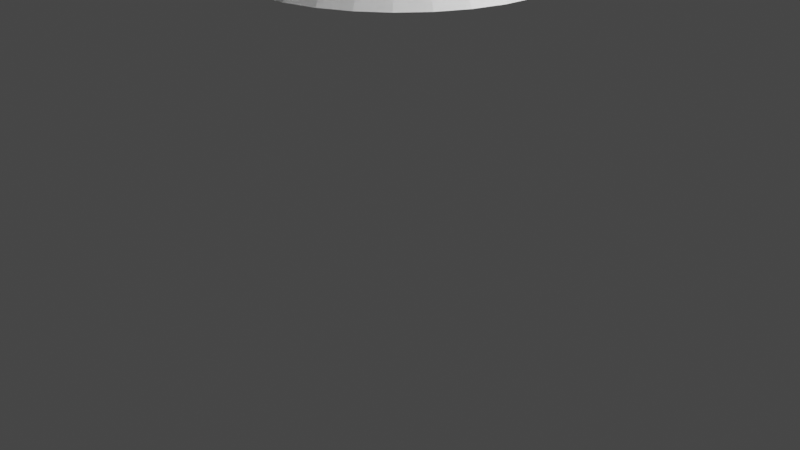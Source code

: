 # Source: birdbath.blend  (saved by Blender 2.80.75; exported with 4.5.12 LTS)
import bpy
from mathutils import Matrix  # noqa: F401  (used for matrix-valued properties, if any)

bpy.ops.wm.read_factory_settings(use_empty=True)
scene = bpy.context.scene
scene.name = 'Scene'

# ---- collections
col_collection = bpy.data.collections.new('Collection'); scene.collection.children.link(col_collection)

# ---- materials (node trees are filled in below, after node groups)
mat_stone = bpy.data.materials.new('stone')
mat_stone.use_transparent_shadow = False
mat_water = bpy.data.materials.new('water')
mat_water.use_transparent_shadow = False

# ---- material node trees
mat_stone.use_nodes = True; mat_stone.node_tree.nodes.clear()
_N = mat_stone.node_tree.nodes; _L = mat_stone.node_tree.links
n0 = _N.new('ShaderNodeOutputMaterial'); n0.name = 'Material Output'; n0.location = (300, 300)
n1 = _N.new('ShaderNodeBsdfPrincipled'); n1.name = 'Principled BSDF'; n1.location = (10, 300)
n1.distribution = 'GGX'
n1.subsurface_method = 'BURLEY'
n1.inputs[3].default_value = 1.45
n1.inputs[27].default_value = (0.0, 0.0, 0.0, 1.0)
n1.inputs[28].default_value = 1.0
_L.new(n1.outputs[0], n0.inputs[0])
n0.is_active_output = True
mat_water.use_nodes = True; mat_water.node_tree.nodes.clear()
_N = mat_water.node_tree.nodes; _L = mat_water.node_tree.links
n0 = _N.new('ShaderNodeOutputMaterial'); n0.name = 'Material Output'; n0.location = (300, 300)
n1 = _N.new('ShaderNodeBsdfPrincipled'); n1.name = 'Principled BSDF'; n1.location = (10, 300)
n1.distribution = 'GGX'
n1.subsurface_method = 'BURLEY'
n1.inputs[3].default_value = 1.45
n1.inputs[27].default_value = (0.0, 0.0, 0.0, 1.0)
n1.inputs[28].default_value = 1.0
_L.new(n1.outputs[0], n0.inputs[0])
n0.is_active_output = True

# ---- world
world_world = bpy.data.worlds.new('World'); scene.world = world_world
world_world.use_nodes = True; world_world.node_tree.nodes.clear()
_N = world_world.node_tree.nodes; _L = world_world.node_tree.links
n0 = _N.new('ShaderNodeOutputWorld'); n0.name = 'World Output'; n0.location = (300, 300)
n1 = _N.new('ShaderNodeBackground'); n1.name = 'Background'; n1.location = (10, 300)
n1.inputs[0].default_value = (0.05088, 0.05088, 0.05088, 1.0)
_L.new(n1.outputs[0], n0.inputs[0])
n0.is_active_output = True
world_world.color = (0.05088, 0.05088, 0.05088)
world_world.use_sun_shadow = False
world_world.sun_shadow_jitter_overblur = 0.0

# ---- cameras
cam_camera = bpy.data.cameras.new('Camera')
cam_camera.clip_end = 100.0
cam_camera.ortho_scale = 7.314

# ---- lights
light_light = bpy.data.lights.new('Light', 'POINT')
light_light.transmission_factor = 0.0
light_light.energy = 1000.0
light_light.shadow_soft_size = 0.1
light_light.shadow_maximum_resolution = 0.006
light_light.use_absolute_resolution = True

# ---- meshes
me_cylinder = bpy.data.meshes.new('Cylinder')
me_cylinder.from_pydata([(-5.98e-08, 1.612, 1.159), (0.0, 1.0, 1.925), (0.3145, 1.581, 1.159), (0.1951, 0.9808, 1.925), (0.617, 1.49, 1.159), (0.3827, 0.9239, 1.925), (0.8957, 1.341, 1.159), (0.5556, 0.8315, 1.925), (1.14, 1.14, 1.159), (0.7071, 0.7071, 1.925), (1.341, 0.8957, 1.159), (0.8315, 0.5556, 1.925), (1.49, 0.617, 1.159), (0.9239, 0.3827, 1.925), (1.581, 0.3145, 1.159), (0.9808, 0.1951, 1.925), (1.612, -5.889e-08, 1.159), (1.0, 7.55e-08, 1.925), (1.581, -0.3145, 1.159), (0.9808, -0.1951, 1.925), (1.49, -0.617, 1.159), (0.9239, -0.3827, 1.925), (1.341, -0.8957, 1.159), (0.8315, -0.5556, 1.925), (1.14, -1.14, 1.159), (0.7071, -0.7071, 1.925), (0.8957, -1.341, 1.159), (0.5556, -0.8315, 1.925), (0.617, -1.49, 1.159), (0.3827, -0.9239, 1.925), (0.3145, -1.581, 1.159), (0.1951, -0.9808, 1.925), (-5.851e-07, -1.612, 1.159), (-3.258e-07, -1.0, 1.925), (-0.3145, -1.581, 1.159), (-0.1951, -0.9808, 1.925), (-0.617, -1.49, 1.159), (-0.3827, -0.9239, 1.925), (-0.8957, -1.341, 1.159), (-0.5556, -0.8315, 1.925), (-1.14, -1.14, 1.159), (-0.7071, -0.7071, 1.925), (-1.341, -0.8957, 1.159), (-0.8315, -0.5556, 1.925), (-1.49, -0.617, 1.159), (-0.9239, -0.3827, 1.925), (-1.581, -0.3145, 1.159), (-0.9808, -0.1951, 1.925), (-1.612, 1.376e-06, 1.159), (-1.0, 9.656e-07, 1.925), (-1.581, 0.3145, 1.159), (-0.9808, 0.1951, 1.925), (-1.49, 0.617, 1.159), (-0.9239, 0.3827, 1.925), (-1.341, 0.8957, 1.159), (-0.8315, 0.5556, 1.925), (-1.14, 1.14, 1.159), (-0.7071, 0.7071, 1.925), (-0.8957, 1.341, 1.159), (-0.5556, 0.8315, 1.925), (-0.617, 1.49, 1.159), (-0.3827, 0.9239, 1.925), (-0.3145, 1.581, 1.159), (-0.1951, 0.9808, 1.925), (-0.6889, 3.463, 5.312), (-1.351, 3.263, 5.312), (-1.962, 2.936, 5.312), (-2.497, 2.497, 5.312), (-2.936, 1.962, 5.312), (-3.262, 1.351, 5.312), (-3.463, 0.6889, 5.312), (-3.531, 2.614e-06, 5.312), (-3.463, -0.6889, 5.312), (-3.263, -1.351, 5.312), (-2.936, -1.962, 5.312), (-2.497, -2.497, 5.312), (-1.962, -2.936, 5.312), (-1.351, -3.262, 5.312), (-0.6889, -3.463, 5.312), (-9.099e-07, -3.531, 5.312), (0.6889, -3.463, 5.312), (1.351, -3.263, 5.312), (1.962, -2.936, 5.312), (2.497, -2.497, 5.312), (2.936, -1.962, 5.312), (3.262, -1.351, 5.312), (3.463, -0.6889, 5.312), (3.531, -9.993e-07, 5.312), (3.463, 0.6889, 5.312), (3.262, 1.351, 5.312), (2.936, 1.962, 5.312), (2.497, 2.497, 5.312), (1.962, 2.936, 5.312), (1.351, 3.262, 5.312), (0.6889, 3.463, 5.312), (-1.138e-07, 3.531, 5.312), (0.1257, 0.632, 4.665), (0.1951, 0.9808, 4.311), (0.0, 1.0, 4.311), (3.725e-08, 0.6444, 4.665), (0.2466, 0.5954, 4.665), (0.3827, 0.9239, 4.311), (0.358, 0.5358, 4.665), (0.5556, 0.8315, 4.311), (0.4557, 0.4557, 4.665), (0.7071, 0.7071, 4.311), (0.5358, 0.358, 4.665), (0.8315, 0.5556, 4.311), (0.5954, 0.2466, 4.665), (0.9239, 0.3827, 4.311), (0.632, 0.1257, 4.665), (0.9808, 0.1951, 4.311), (0.6444, -3.725e-08, 4.665), (1.0, 7.55e-08, 4.311), (0.632, -0.1257, 4.665), (0.9808, -0.1951, 4.311), (0.5954, -0.2466, 4.665), (0.9239, -0.3827, 4.311), (0.5358, -0.358, 4.665), (0.8315, -0.5556, 4.311), (0.4557, -0.4557, 4.665), (0.7071, -0.7071, 4.311), (0.358, -0.5358, 4.665), (0.5556, -0.8315, 4.311), (0.2466, -0.5954, 4.665), (0.3827, -0.9239, 4.311), (0.1257, -0.632, 4.665), (0.1951, -0.9808, 4.311), (-1.08e-07, -0.6444, 4.665), (-3.258e-07, -1.0, 4.311), (-0.1257, -0.632, 4.665), (-0.1951, -0.9808, 4.311), (-0.2466, -0.5954, 4.665), (-0.3827, -0.9239, 4.311), (-0.358, -0.5358, 4.665), (-0.5556, -0.8315, 4.311), (-0.4557, -0.4557, 4.665), (-0.7071, -0.7071, 4.311), (-0.5358, -0.358, 4.665), (-0.8315, -0.5556, 4.311), (-0.5954, -0.2466, 4.665), (-0.9239, -0.3827, 4.311), (-0.632, -0.1257, 4.665), (-0.9808, -0.1951, 4.311), (-0.6444, 6.221e-07, 4.665), (-1.0, 9.656e-07, 4.311), (-0.632, 0.1257, 4.665), (-0.9808, 0.1951, 4.311), (-0.5954, 0.2466, 4.665), (-0.9239, 0.3827, 4.311), (-0.5358, 0.358, 4.665), (-0.8315, 0.5556, 4.311), (-0.4557, 0.4557, 4.665), (-0.7071, 0.7071, 4.311), (-0.358, 0.5358, 4.665), (-0.5556, 0.8315, 4.311), (-0.2466, 0.5954, 4.665), (-0.3827, 0.9239, 4.311), (-0.1257, 0.632, 4.665), (-0.1951, 0.9808, 4.311), (-1.351, 3.263, 5.883), (-0.6889, 3.463, 5.883), (-2.497, 2.497, 5.883), (-1.962, 2.936, 5.883), (-3.262, 1.351, 5.883), (-2.936, 1.962, 5.883), (-3.531, 2.614e-06, 5.883), (-3.463, 0.6889, 5.883), (-3.263, -1.351, 5.883), (-3.463, -0.6889, 5.883), (-2.497, -2.497, 5.883), (-2.936, -1.962, 5.883), (-1.351, -3.262, 5.883), (-1.962, -2.936, 5.883), (-9.099e-07, -3.531, 5.883), (-0.6889, -3.463, 5.883), (1.351, -3.263, 5.883), (0.6889, -3.463, 5.883), (2.497, -2.497, 5.883), (1.962, -2.936, 5.883), (3.262, -1.351, 5.883), (2.936, -1.962, 5.883), (3.531, -9.993e-07, 5.883), (3.463, -0.6889, 5.883), (3.262, 1.351, 5.883), (3.463, 0.6889, 5.883), (2.497, 2.497, 5.883), (2.936, 1.962, 5.883), (1.351, 3.262, 5.883), (1.962, 2.936, 5.883), (-1.138e-07, 3.531, 5.883), (0.6889, 3.463, 5.883), (-1.118, 2.699, 5.503), (-0.5699, 2.865, 5.503), (-2.066, 2.066, 5.503), (-1.623, 2.429, 5.503), (-2.699, 1.118, 5.503), (-2.429, 1.623, 5.503), (-2.921, 2.204e-06, 5.503), (-2.865, 0.5699, 5.503), (-2.699, -1.118, 5.503), (-2.865, -0.5699, 5.503), (-2.066, -2.066, 5.503), (-2.429, -1.623, 5.503), (-1.118, -2.699, 5.503), (-1.623, -2.429, 5.503), (-7.236e-07, -2.921, 5.503), (-0.5699, -2.865, 5.503), (1.118, -2.699, 5.503), (0.5699, -2.865, 5.503), (2.066, -2.066, 5.503), (1.623, -2.429, 5.503), (2.699, -1.118, 5.503), (2.429, -1.623, 5.503), (2.921, -7.854e-07, 5.503), (2.865, -0.5699, 5.503), (2.699, 1.118, 5.503), (2.865, 0.5699, 5.503), (2.066, 2.066, 5.503), (2.429, 1.623, 5.503), (1.118, 2.699, 5.503), (1.623, 2.429, 5.503), (-6.499e-08, 2.921, 5.503), (0.5699, 2.865, 5.503), (-0.1006, 0.09832, 5.503), (-0.09285, 0.06264, 1.159), (-0.6988, -1.046, 1.603)], [], [(0, 1, 3, 2), (2, 3, 5, 4), (4, 5, 7, 6), (6, 7, 9, 8), (8, 9, 11, 10), (10, 11, 13, 12), (12, 13, 15, 14), (14, 15, 17, 16), (16, 17, 19, 18), (18, 19, 21, 20), (20, 21, 23, 22), (22, 23, 25, 24), (24, 25, 27, 26), (26, 27, 29, 28), (28, 29, 31, 30), (30, 31, 33, 32), (32, 33, 35, 34), (34, 35, 37, 36), (36, 37, 39, 226, 38), (38, 226, 40), (40, 41, 43, 42), (42, 43, 45, 44), (44, 45, 47, 46), (46, 47, 49, 48), (48, 49, 51, 50), (50, 51, 53, 52), (52, 53, 55, 54), (54, 55, 57, 56), (56, 57, 59, 58), (58, 59, 61, 60), (15, 13, 109, 111), (60, 61, 63, 62), (62, 63, 1, 0), (0, 225, 62), (5, 3, 97, 101), (33, 31, 127, 129), (51, 49, 145, 147), (1, 63, 159, 98), (25, 23, 119, 121), (43, 41, 137, 139), (61, 59, 155, 157), (17, 15, 111, 113), (35, 33, 129, 131), (53, 51, 147, 149), (9, 7, 103, 105), (27, 25, 121, 123), (45, 43, 139, 141), (63, 61, 157, 159), (19, 17, 113, 115), (37, 35, 131, 133), (55, 53, 149, 151), (11, 9, 105, 107), (29, 27, 123, 125), (47, 45, 141, 143), (88, 89, 184, 185), (21, 19, 115, 117), (39, 37, 133, 135), (57, 55, 151, 153), (13, 11, 107, 109), (31, 29, 125, 127), (49, 47, 143, 145), (108, 106, 90, 89), (7, 5, 101, 103), (23, 21, 117, 119), (41, 39, 135, 137), (59, 57, 153, 155), (97, 98, 99, 96), (101, 97, 96, 100), (103, 101, 100, 102), (105, 103, 102, 104), (107, 105, 104, 106), (109, 107, 106, 108), (111, 109, 108, 110), (113, 111, 110, 112), (115, 113, 112, 114), (117, 115, 114, 116), (119, 117, 116, 118), (121, 119, 118, 120), (123, 121, 120, 122), (125, 123, 122, 124), (127, 125, 124, 126), (129, 127, 126, 128), (131, 129, 128, 130), (133, 131, 130, 132), (135, 133, 132, 134), (137, 135, 134, 136), (139, 137, 136, 138), (141, 139, 138, 140), (143, 141, 140, 142), (145, 143, 142, 144), (147, 145, 144, 146), (149, 147, 146, 148), (151, 149, 148, 150), (153, 151, 150, 152), (155, 153, 152, 154), (157, 155, 154, 156), (159, 157, 156, 158), (98, 159, 158, 99), (3, 1, 98, 97), (126, 124, 81, 80), (144, 142, 72, 71), (100, 96, 94, 93), (118, 116, 85, 84), (136, 134, 76, 75), (154, 152, 67, 66), (110, 108, 89, 88), (128, 126, 80, 79), (146, 144, 71, 70), (102, 100, 93, 92), (120, 118, 84, 83), (138, 136, 75, 74), (156, 154, 66, 65), (112, 110, 88, 87), (130, 128, 79, 78), (148, 146, 70, 69), (104, 102, 92, 91), (122, 120, 83, 82), (140, 138, 74, 73), (158, 156, 65, 64), (114, 112, 87, 86), (132, 130, 78, 77), (150, 148, 69, 68), (99, 158, 64, 95), (106, 104, 91, 90), (124, 122, 82, 81), (142, 140, 73, 72), (96, 99, 95, 94), (116, 114, 86, 85), (134, 132, 77, 76), (152, 150, 68, 67), (182, 185, 217, 214), (85, 86, 183, 180), (71, 72, 169, 166), (90, 91, 186, 187), (64, 65, 160, 161), (73, 74, 171, 168), (92, 93, 188, 189), (66, 67, 162, 163), (89, 90, 187, 184), (77, 78, 175, 172), (68, 69, 164, 165), (91, 92, 189, 186), (94, 95, 190, 191), (70, 71, 166, 167), (72, 73, 168, 169), (65, 66, 163, 160), (69, 70, 167, 164), (74, 75, 170, 171), (83, 84, 181, 178), (95, 64, 161, 190), (87, 88, 185, 182), (76, 77, 172, 173), (79, 80, 177, 174), (78, 79, 174, 175), (81, 82, 179, 176), (80, 81, 176, 177), (75, 76, 173, 170), (82, 83, 178, 179), (93, 94, 191, 188), (84, 85, 180, 181), (86, 87, 182, 183), (67, 68, 165, 162), (223, 222, 224), (166, 169, 201, 198), (171, 170, 202, 203), (168, 171, 203, 200), (173, 172, 204, 205), (184, 187, 219, 216), (175, 174, 206, 207), (186, 189, 221, 218), (177, 176, 208, 209), (160, 163, 195, 192), (179, 178, 210, 211), (178, 181, 213, 210), (181, 180, 212, 213), (170, 173, 205, 202), (183, 182, 214, 215), (188, 191, 223, 220), (185, 184, 216, 217), (162, 165, 197, 194), (187, 186, 218, 219), (161, 160, 192, 193), (180, 183, 215, 212), (189, 188, 220, 221), (163, 162, 194, 195), (172, 175, 207, 204), (190, 161, 193, 222), (165, 164, 196, 197), (191, 190, 222, 223), (174, 177, 209, 206), (167, 166, 198, 199), (164, 167, 199, 196), (176, 179, 211, 208), (169, 168, 200, 201), (217, 224, 214), (216, 224, 217), (219, 224, 216), (218, 224, 219), (221, 224, 218), (224, 221, 220), (220, 223, 224), (224, 222, 193), (193, 192, 224), (224, 192, 195), (195, 194, 224), (224, 196, 199), (197, 224, 194), (196, 224, 197), (201, 224, 198), (198, 224, 199), (203, 224, 200), (200, 224, 201), (205, 224, 202), (202, 224, 203), (207, 224, 204), (204, 224, 205), (209, 224, 206), (206, 224, 207), (211, 224, 208), (208, 224, 209), (213, 224, 210), (210, 224, 211), (215, 224, 212), (212, 224, 213), (214, 224, 215), (46, 225, 44), (40, 226, 39, 41), (225, 42, 44), (42, 225, 40), (225, 38, 40), (225, 34, 36), (36, 38, 225), (225, 32, 34), (32, 225, 30), (225, 28, 30), (28, 225, 26), (225, 24, 26), (24, 225, 22), (225, 20, 22), (20, 225, 18), (225, 16, 18), (16, 225, 14), (225, 12, 14), (12, 225, 10), (225, 8, 10), (8, 225, 6), (225, 4, 6), (4, 225, 2), (62, 225, 60), (225, 0, 2), (60, 225, 58), (58, 225, 56), (56, 225, 54), (54, 225, 52), (52, 225, 50), (50, 225, 48), (48, 225, 46)])
me_cylinder.polygons.foreach_set('material_index', [0, 0, 0, 0, 0, 0, 0, 0, 0, 0, 0, 0, 0, 0, 0, 0, 0, 0, 0, 0, 0, 0, 0, 0, 0, 0, 0, 0, 0, 0, 0, 0, 0, 0, 0, 0, 0, 0, 0, 0, 0, 0, 0, 0, 0, 0, 0, 0, 0, 0, 0, 0, 0, 0, 0, 0, 0, 0, 0, 0, 0, 0, 0, 0, 0, 0, 0, 0, 0, 0, 0, 0, 0, 0, 0, 0, 0, 0, 0, 0, 0, 0, 0, 0, 0, 0, 0, 0, 0, 0, 0, 0, 0, 0, 0, 0, 0, 0, 0, 0, 0, 0, 0, 0, 0, 0, 0, 0, 0, 0, 0, 0, 0, 0, 0, 0, 0, 0, 0, 0, 0, 0, 0, 0, 0, 0, 0, 0, 0, 0, 0, 0, 0, 0, 0, 0, 0, 0, 0, 0, 0, 0, 0, 0, 0, 0, 0, 0, 0, 0, 0, 0, 0, 0, 0, 0, 0, 0, 0, 0, 0, 0, 1, 0, 0, 0, 0, 0, 0, 0, 0, 0, 0, 0, 0, 0, 0, 0, 0, 0, 0, 0, 0, 0, 0, 0, 0, 0, 0, 0, 0, 0, 0, 0, 1, 1, 1, 1, 1, 1, 1, 1, 1, 1, 1, 1, 1, 1, 1, 1, 1, 1, 1, 1, 1, 1, 1, 1, 1, 1, 1, 1, 1, 1, 1, 0, 0, 0, 0, 0, 0, 0, 0, 0, 0, 0, 0, 0, 0, 0, 0, 0, 0, 0, 0, 0, 0, 0, 0, 0, 0, 0, 0, 0, 0, 0, 0])
_uv = me_cylinder.uv_layers.new(name='UVMap')
_uv.uv.foreach_set('vector', [1.0, 0.5, 1.0, 1.0, 0.9688, 1.0, 0.9688, 0.5, 0.9688, 0.5, 0.9688, 1.0, 0.9375, 1.0, 0.9375, 0.5, 0.9375, 0.5, 0.9375, 1.0, 0.9062, 1.0, 0.9062, 0.5, 0.9062, 0.5, 0.9062, 1.0, 0.875, 1.0, 0.875, 0.5, 0.875, 0.5, 0.875, 1.0, 0.8438, 1.0, 0.8438, 0.5, 0.8438, 0.5, 0.8438, 1.0, 0.8125, 1.0, 0.8125, 0.5, 0.8125, 0.5, 0.8125, 1.0, 0.7812, 1.0, 0.7812, 0.5, 0.7812, 0.5, 0.7812, 1.0, 0.75, 1.0, 0.75, 0.5, 0.75, 0.5, 0.75, 1.0, 0.7188, 1.0, 0.7188, 0.5, 0.7188, 0.5, 0.7188, 1.0, 0.6875, 1.0, 0.6875, 0.5, 0.6875, 0.5, 0.6875, 1.0, 0.6562, 1.0, 0.6562, 0.5, 0.6562, 0.5, 0.6562, 1.0, 0.625, 1.0, 0.625, 0.5, 0.625, 0.5, 0.625, 1.0, 0.5938, 1.0, 0.5938, 0.5, 0.5938, 0.5, 0.5938, 1.0, 0.5625, 1.0, 0.5625, 0.5, 0.5625, 0.5, 0.5625, 1.0, 0.5312, 1.0, 0.5312, 0.5, 0.5312, 0.5, 0.5312, 1.0, 0.5, 1.0, 0.5, 0.5, 0.5, 0.5, 0.5, 1.0, 0.4688, 1.0, 0.4688, 0.5, 0.4688, 0.5, 0.4688, 1.0, 0.4375, 1.0, 0.4375, 0.5, 0.4375, 0.5, 0.4375, 1.0, 0.4062, 1.0, 0.4062, 0.7895, 0.4062, 0.5, 0.4062, 0.5, 0.4062, 0.7895, 0.375, 0.5, 0.375, 0.5, 0.375, 1.0, 0.3438, 1.0, 0.3438, 0.5, 0.3438, 0.5, 0.3438, 1.0, 0.3125, 1.0, 0.3125, 0.5, 0.3125, 0.5, 0.3125, 1.0, 0.2812, 1.0, 0.2812, 0.5, 0.2812, 0.5, 0.2812, 1.0, 0.25, 1.0, 0.25, 0.5, 0.25, 0.5, 0.25, 1.0, 0.2188, 1.0, 0.2188, 0.5, 0.2188, 0.5, 0.2188, 1.0, 0.1875, 1.0, 0.1875, 0.5, 0.1875, 0.5, 0.1875, 1.0, 0.1562, 1.0, 0.1562, 0.5, 0.1562, 0.5, 0.1562, 1.0, 0.125, 1.0, 0.125, 0.5, 0.125, 0.5, 0.125, 1.0, 0.09375, 1.0, 0.09375, 0.5, 0.09375, 0.5, 0.09375, 1.0, 0.0625, 1.0, 0.0625, 0.5, 0.7812, 1.0, 0.8125, 1.0, 0.8125, 1.0, 0.7812, 1.0, 0.0625, 0.5, 0.0625, 1.0, 0.03125, 1.0, 0.03125, 0.5, 0.03125, 0.5, 0.03125, 1.0, 0.0, 1.0, 0.0, 0.5, 0.75, 0.49, 0.7362, 0.2593, 0.7032, 0.4854, 0.9375, 1.0, 0.9688, 1.0, 0.9688, 1.0, 0.9375, 1.0, 0.5, 1.0, 0.5312, 1.0, 0.5312, 1.0, 0.5, 1.0, 0.2188, 1.0, 0.25, 1.0, 0.25, 1.0, 0.2188, 1.0, 0.0, 1.0, 0.03125, 1.0, 0.03125, 1.0, 0.0, 1.0, 0.625, 1.0, 0.6562, 1.0, 0.6562, 1.0, 0.625, 1.0, 0.3438, 1.0, 0.375, 1.0, 0.375, 1.0, 0.3438, 1.0, 0.0625, 1.0, 0.09375, 1.0, 0.09375, 1.0, 0.0625, 1.0, 0.75, 1.0, 0.7812, 1.0, 0.7812, 1.0, 0.75, 1.0, 0.4688, 1.0, 0.5, 1.0, 0.5, 1.0, 0.4688, 1.0, 0.1875, 1.0, 0.2188, 1.0, 0.2188, 1.0, 0.1875, 1.0, 0.875, 1.0, 0.9062, 1.0, 0.9062, 1.0, 0.875, 1.0, 0.5938, 1.0, 0.625, 1.0, 0.625, 1.0, 0.5938, 1.0, 0.3125, 1.0, 0.3438, 1.0, 0.3438, 1.0, 0.3125, 1.0, 0.03125, 1.0, 0.0625, 1.0, 0.0625, 1.0, 0.03125, 1.0, 0.7188, 1.0, 0.75, 1.0, 0.75, 1.0, 0.7188, 1.0, 0.4375, 1.0, 0.4688, 1.0, 0.4688, 1.0, 0.4375, 1.0, 0.1562, 1.0, 0.1875, 1.0, 0.1875, 1.0, 0.1562, 1.0, 0.8438, 1.0, 0.875, 1.0, 0.875, 1.0, 0.8438, 1.0, 0.5625, 1.0, 0.5938, 1.0, 0.5938, 1.0, 0.5625, 1.0, 0.2812, 1.0, 0.3125, 1.0, 0.3125, 1.0, 0.2812, 1.0, 0.7868, 1.0, 0.8069, 1.0, 0.8069, 1.0, 0.7868, 1.0, 0.6875, 1.0, 0.7188, 1.0, 0.7188, 1.0, 0.6875, 1.0, 0.4062, 1.0, 0.4375, 1.0, 0.4375, 1.0, 0.4062, 1.0, 0.125, 1.0, 0.1562, 1.0, 0.1562, 1.0, 0.125, 1.0, 0.8125, 1.0, 0.8438, 1.0, 0.8438, 1.0, 0.8125, 1.0, 0.5312, 1.0, 0.5625, 1.0, 0.5625, 1.0, 0.5312, 1.0, 0.25, 1.0, 0.2812, 1.0, 0.2812, 1.0, 0.25, 1.0, 0.8181, 1.0, 0.8382, 1.0, 0.8382, 1.0, 0.8181, 1.0, 0.9062, 1.0, 0.9375, 1.0, 0.9375, 1.0, 0.9062, 1.0, 0.6562, 1.0, 0.6875, 1.0, 0.6875, 1.0, 0.6562, 1.0, 0.375, 1.0, 0.4062, 1.0, 0.4062, 1.0, 0.375, 1.0, 0.09375, 1.0, 0.125, 1.0, 0.125, 1.0, 0.09375, 1.0, 0.9688, 1.0, 1.0, 1.0, 0.9944, 1.0, 0.9743, 1.0, 0.9375, 1.0, 0.9688, 1.0, 0.9632, 1.0, 0.9431, 1.0, 0.9062, 1.0, 0.9375, 1.0, 0.9319, 1.0, 0.9118, 1.0, 0.875, 1.0, 0.9062, 1.0, 0.9007, 1.0, 0.8806, 1.0, 0.8438, 1.0, 0.875, 1.0, 0.8694, 1.0, 0.8493, 1.0, 0.8125, 1.0, 0.8438, 1.0, 0.8382, 1.0, 0.8181, 1.0, 0.7812, 1.0, 0.8125, 1.0, 0.8069, 1.0, 0.7868, 1.0, 0.75, 1.0, 0.7812, 1.0, 0.7757, 1.0, 0.7556, 1.0, 0.7188, 1.0, 0.75, 1.0, 0.7444, 1.0, 0.7243, 1.0, 0.6875, 1.0, 0.7188, 1.0, 0.7132, 1.0, 0.6931, 1.0, 0.6562, 1.0, 0.6875, 1.0, 0.6819, 1.0, 0.6618, 1.0, 0.625, 1.0, 0.6562, 1.0, 0.6507, 1.0, 0.6306, 1.0, 0.5938, 1.0, 0.625, 1.0, 0.6194, 1.0, 0.5993, 1.0, 0.5625, 1.0, 0.5938, 1.0, 0.5882, 1.0, 0.5681, 1.0, 0.5312, 1.0, 0.5625, 1.0, 0.5569, 1.0, 0.5368, 1.0, 0.5, 1.0, 0.5312, 1.0, 0.5257, 1.0, 0.5056, 1.0, 0.4688, 1.0, 0.5, 1.0, 0.4944, 1.0, 0.4743, 1.0, 0.4375, 1.0, 0.4688, 1.0, 0.4632, 1.0, 0.4431, 1.0, 0.4062, 1.0, 0.4375, 1.0, 0.4319, 1.0, 0.4118, 1.0, 0.375, 1.0, 0.4062, 1.0, 0.4007, 1.0, 0.3806, 1.0, 0.3438, 1.0, 0.375, 1.0, 0.3694, 1.0, 0.3493, 1.0, 0.3125, 1.0, 0.3438, 1.0, 0.3382, 1.0, 0.3181, 1.0, 0.2812, 1.0, 0.3125, 1.0, 0.3069, 1.0, 0.2868, 1.0, 0.25, 1.0, 0.2812, 1.0, 0.2757, 1.0, 0.2556, 1.0, 0.2188, 1.0, 0.25, 1.0, 0.2444, 1.0, 0.2243, 1.0, 0.1875, 1.0, 0.2188, 1.0, 0.2132, 1.0, 0.1931, 1.0, 0.1562, 1.0, 0.1875, 1.0, 0.1819, 1.0, 0.1618, 1.0, 0.125, 1.0, 0.1562, 1.0, 0.1507, 1.0, 0.1306, 1.0, 0.09375, 1.0, 0.125, 1.0, 0.1194, 1.0, 0.09931, 1.0, 0.0625, 1.0, 0.09375, 1.0, 0.08819, 1.0, 0.06806, 1.0, 0.03125, 1.0, 0.0625, 1.0, 0.05694, 1.0, 0.03681, 1.0, 0.0, 1.0, 0.03125, 1.0, 0.02569, 1.0, 0.005556, 1.0, 0.9688, 1.0, 1.0, 1.0, 1.0, 1.0, 0.9688, 1.0, 0.5368, 1.0, 0.5569, 1.0, 0.5569, 1.0, 0.5368, 1.0, 0.2556, 1.0, 0.2757, 1.0, 0.2757, 1.0, 0.2556, 1.0, 0.9431, 1.0, 0.9632, 1.0, 0.9632, 1.0, 0.9431, 1.0, 0.6618, 1.0, 0.6819, 1.0, 0.6819, 1.0, 0.6618, 1.0, 0.3806, 1.0, 0.4007, 1.0, 0.4007, 1.0, 0.3806, 1.0, 0.09931, 1.0, 0.1194, 1.0, 0.1194, 1.0, 0.09931, 1.0, 0.7868, 1.0, 0.8069, 1.0, 0.8069, 1.0, 0.7868, 1.0, 0.5056, 1.0, 0.5257, 1.0, 0.5257, 1.0, 0.5056, 1.0, 0.2243, 1.0, 0.2444, 1.0, 0.2444, 1.0, 0.2243, 1.0, 0.9118, 1.0, 0.9319, 1.0, 0.9319, 1.0, 0.9118, 1.0, 0.6306, 1.0, 0.6507, 1.0, 0.6507, 1.0, 0.6306, 1.0, 0.3493, 1.0, 0.3694, 1.0, 0.3694, 1.0, 0.3493, 1.0, 0.06806, 1.0, 0.08819, 1.0, 0.08819, 1.0, 0.06806, 1.0, 0.7556, 1.0, 0.7757, 1.0, 0.7757, 1.0, 0.7556, 1.0, 0.4743, 1.0, 0.4944, 1.0, 0.4944, 1.0, 0.4743, 1.0, 0.1931, 1.0, 0.2132, 1.0, 0.2132, 1.0, 0.1931, 1.0, 0.8806, 1.0, 0.9007, 1.0, 0.9007, 1.0, 0.8806, 1.0, 0.5993, 1.0, 0.6194, 1.0, 0.6194, 1.0, 0.5993, 1.0, 0.3181, 1.0, 0.3382, 1.0, 0.3382, 1.0, 0.3181, 1.0, 0.03681, 1.0, 0.05694, 1.0, 0.05694, 1.0, 0.03681, 1.0, 0.7243, 1.0, 0.7444, 1.0, 0.7444, 1.0, 0.7243, 1.0, 0.4431, 1.0, 0.4632, 1.0, 0.4632, 1.0, 0.4431, 1.0, 0.1618, 1.0, 0.1819, 1.0, 0.1819, 1.0, 0.1618, 1.0, 0.005556, 1.0, 0.02569, 1.0, 0.02569, 1.0, 0.005556, 1.0, 0.8493, 1.0, 0.8694, 1.0, 0.8694, 1.0, 0.8493, 1.0, 0.5681, 1.0, 0.5882, 1.0, 0.5882, 1.0, 0.5681, 1.0, 0.2868, 1.0, 0.3069, 1.0, 0.3069, 1.0, 0.2868, 1.0, 0.9743, 1.0, 0.9944, 1.0, 0.9944, 1.0, 0.9743, 1.0, 0.6931, 1.0, 0.7132, 1.0, 0.7132, 1.0, 0.6931, 1.0, 0.4118, 1.0, 0.4319, 1.0, 0.4319, 1.0, 0.4118, 1.0, 0.1306, 1.0, 0.1507, 1.0, 0.1507, 1.0, 0.1306, 1.0, 0.7556, 1.0, 0.7757, 1.0, 0.7757, 1.0, 0.7556, 1.0, 0.6931, 1.0, 0.7132, 1.0, 0.7132, 1.0, 0.6931, 1.0, 0.2556, 1.0, 0.2757, 1.0, 0.2757, 1.0, 0.2556, 1.0, 0.8493, 1.0, 0.8694, 1.0, 0.8694, 1.0, 0.8493, 1.0, 0.03681, 1.0, 0.05694, 1.0, 0.05694, 1.0, 0.03681, 1.0, 0.3181, 1.0, 0.3382, 1.0, 0.3382, 1.0, 0.3181, 1.0, 0.9118, 1.0, 0.9319, 1.0, 0.9319, 1.0, 0.9118, 1.0, 0.09931, 1.0, 0.1194, 1.0, 0.1194, 1.0, 0.09931, 1.0, 0.8181, 1.0, 0.8382, 1.0, 0.8382, 1.0, 0.8181, 1.0, 0.4431, 1.0, 0.4632, 1.0, 0.4632, 1.0, 0.4431, 1.0, 0.1618, 1.0, 0.1819, 1.0, 0.1819, 1.0, 0.1618, 1.0, 0.8806, 1.0, 0.9007, 1.0, 0.9007, 1.0, 0.8806, 1.0, 0.9743, 1.0, 0.9944, 1.0, 0.9944, 1.0, 0.9743, 1.0, 0.2243, 1.0, 0.2444, 1.0, 0.2444, 1.0, 0.2243, 1.0, 0.2868, 1.0, 0.3069, 1.0, 0.3069, 1.0, 0.2868, 1.0, 0.06806, 1.0, 0.08819, 1.0, 0.08819, 1.0, 0.06806, 1.0, 0.1931, 1.0, 0.2132, 1.0, 0.2132, 1.0, 0.1931, 1.0, 0.3493, 1.0, 0.3694, 1.0, 0.3694, 1.0, 0.3493, 1.0, 0.6306, 1.0, 0.6507, 1.0, 0.6507, 1.0, 0.6306, 1.0, 0.005556, 1.0, 0.02569, 1.0, 0.02569, 1.0, 0.005556, 1.0, 0.7556, 1.0, 0.7757, 1.0, 0.7757, 1.0, 0.7556, 1.0, 0.4118, 1.0, 0.4319, 1.0, 0.4319, 1.0, 0.4118, 1.0, 0.5056, 1.0, 0.5257, 1.0, 0.5257, 1.0, 0.5056, 1.0, 0.4743, 1.0, 0.4944, 1.0, 0.4944, 1.0, 0.4743, 1.0, 0.5681, 1.0, 0.5882, 1.0, 0.5882, 1.0, 0.5681, 1.0, 0.5368, 1.0, 0.5569, 1.0, 0.5569, 1.0, 0.5368, 1.0, 0.3806, 1.0, 0.4007, 1.0, 0.4007, 1.0, 0.3806, 1.0, 0.5993, 1.0, 0.6194, 1.0, 0.6194, 1.0, 0.5993, 1.0, 0.9431, 1.0, 0.9632, 1.0, 0.9632, 1.0, 0.9431, 1.0, 0.6618, 1.0, 0.6819, 1.0, 0.6819, 1.0, 0.6618, 1.0, 0.7243, 1.0, 0.7444, 1.0, 0.7444, 1.0, 0.7243, 1.0, 0.1306, 1.0, 0.1507, 1.0, 0.1507, 1.0, 0.1306, 1.0, 0.2802, 0.4017, 0.25, 0.4047, 0.24, 0.2623, 0.2556, 1.0, 0.2757, 1.0, 0.2757, 1.0, 0.2556, 1.0, 0.3493, 1.0, 0.3694, 1.0, 0.3694, 1.0, 0.3493, 1.0, 0.3181, 1.0, 0.3382, 1.0, 0.3382, 1.0, 0.3181, 1.0, 0.4118, 1.0, 0.4319, 1.0, 0.4319, 1.0, 0.4118, 1.0, 0.8181, 1.0, 0.8382, 1.0, 0.8382, 1.0, 0.8181, 1.0, 0.4743, 1.0, 0.4944, 1.0, 0.4944, 1.0, 0.4743, 1.0, 0.8806, 1.0, 0.9007, 1.0, 0.9007, 1.0, 0.8806, 1.0, 0.5368, 1.0, 0.5569, 1.0, 0.5569, 1.0, 0.5368, 1.0, 0.06806, 1.0, 0.08819, 1.0, 0.08819, 1.0, 0.06806, 1.0, 0.5993, 1.0, 0.6194, 1.0, 0.6194, 1.0, 0.5993, 1.0, 0.6306, 1.0, 0.6507, 1.0, 0.6507, 1.0, 0.6306, 1.0, 0.6618, 1.0, 0.6819, 1.0, 0.6819, 1.0, 0.6618, 1.0, 0.3806, 1.0, 0.4007, 1.0, 0.4007, 1.0, 0.3806, 1.0, 0.7243, 1.0, 0.7444, 1.0, 0.7444, 1.0, 0.7243, 1.0, 0.9431, 1.0, 0.9632, 1.0, 0.9632, 1.0, 0.9431, 1.0, 0.7868, 1.0, 0.8069, 1.0, 0.8069, 1.0, 0.7868, 1.0, 0.1306, 1.0, 0.1507, 1.0, 0.1507, 1.0, 0.1306, 1.0, 0.8493, 1.0, 0.8694, 1.0, 0.8694, 1.0, 0.8493, 1.0, 0.03681, 1.0, 0.05694, 1.0, 0.05694, 1.0, 0.03681, 1.0, 0.6931, 1.0, 0.7132, 1.0, 0.7132, 1.0, 0.6931, 1.0, 0.9118, 1.0, 0.9319, 1.0, 0.9319, 1.0, 0.9118, 1.0, 0.09931, 1.0, 0.1194, 1.0, 0.1194, 1.0, 0.09931, 1.0, 0.4431, 1.0, 0.4632, 1.0, 0.4632, 1.0, 0.4431, 1.0, 0.005556, 1.0, 0.02569, 1.0, 0.02569, 1.0, 0.005556, 1.0, 0.1618, 1.0, 0.1819, 1.0, 0.1819, 1.0, 0.1618, 1.0, 0.9743, 1.0, 0.9944, 1.0, 0.9944, 1.0, 0.9743, 1.0, 0.5056, 1.0, 0.5257, 1.0, 0.5257, 1.0, 0.5056, 1.0, 0.2243, 1.0, 0.2444, 1.0, 0.2444, 1.0, 0.2243, 1.0, 0.1931, 1.0, 0.2132, 1.0, 0.2132, 1.0, 0.1931, 1.0, 0.5681, 1.0, 0.5882, 1.0, 0.5882, 1.0, 0.5681, 1.0, 0.2868, 1.0, 0.3069, 1.0, 0.3069, 1.0, 0.2868, 1.0, 0.4017, 0.2802, 0.24, 0.2623, 0.4047, 0.25, 0.3929, 0.3092, 0.24, 0.2623, 0.4017, 0.2802, 0.3786, 0.3359, 0.24, 0.2623, 0.3929, 0.3092, 0.3594, 0.3594, 0.24, 0.2623, 0.3786, 0.3359, 0.3359, 0.3786, 0.24, 0.2623, 0.3594, 0.3594, 0.24, 0.2623, 0.3359, 0.3786, 0.3092, 0.3929, 0.3092, 0.3929, 0.2802, 0.4017, 0.24, 0.2623, 0.24, 0.2623, 0.25, 0.4047, 0.2198, 0.4017, 0.2198, 0.4017, 0.1908, 0.3929, 0.24, 0.2623, 0.24, 0.2623, 0.1908, 0.3929, 0.1641, 0.3786, 0.1641, 0.3786, 0.1406, 0.3594, 0.24, 0.2623, 0.24, 0.2623, 0.1071, 0.3092, 0.09831, 0.2802, 0.1214, 0.3359, 0.24, 0.2623, 0.1406, 0.3594, 0.1071, 0.3092, 0.24, 0.2623, 0.1214, 0.3359, 0.09831, 0.2198, 0.24, 0.2623, 0.09534, 0.25, 0.09534, 0.25, 0.24, 0.2623, 0.09831, 0.2802, 0.1214, 0.1641, 0.24, 0.2623, 0.1071, 0.1908, 0.1071, 0.1908, 0.24, 0.2623, 0.09831, 0.2198, 0.1641, 0.1214, 0.24, 0.2623, 0.1406, 0.1406, 0.1406, 0.1406, 0.24, 0.2623, 0.1214, 0.1641, 0.2198, 0.09831, 0.24, 0.2623, 0.1908, 0.1071, 0.1908, 0.1071, 0.24, 0.2623, 0.1641, 0.1214, 0.2802, 0.09831, 0.24, 0.2623, 0.25, 0.09534, 0.25, 0.09534, 0.24, 0.2623, 0.2198, 0.09831, 0.3359, 0.1214, 0.24, 0.2623, 0.3092, 0.1071, 0.3092, 0.1071, 0.24, 0.2623, 0.2802, 0.09831, 0.3786, 0.1641, 0.24, 0.2623, 0.3594, 0.1406, 0.3594, 0.1406, 0.24, 0.2623, 0.3359, 0.1214, 0.4017, 0.2198, 0.24, 0.2623, 0.3929, 0.1908, 0.3929, 0.1908, 0.24, 0.2623, 0.3786, 0.1641, 0.4047, 0.25, 0.24, 0.2623, 0.4017, 0.2198, 0.5146, 0.2032, 0.7362, 0.2593, 0.5283, 0.1582, 0.375, 0.5, 0.4062, 0.7895, 0.4062, 1.0, 0.375, 1.0, 0.7362, 0.2593, 0.5504, 0.1167, 0.5283, 0.1582, 0.5504, 0.1167, 0.7362, 0.2593, 0.5803, 0.08029, 0.7362, 0.2593, 0.6167, 0.05045, 0.5803, 0.08029, 0.7362, 0.2593, 0.7032, 0.01461, 0.6582, 0.02827, 0.6582, 0.02827, 0.6167, 0.05045, 0.7362, 0.2593, 0.7362, 0.2593, 0.75, 0.01, 0.7032, 0.01461, 0.75, 0.01, 0.7362, 0.2593, 0.7968, 0.01461, 0.7362, 0.2593, 0.8418, 0.02827, 0.7968, 0.01461, 0.8418, 0.02827, 0.7362, 0.2593, 0.8833, 0.05045, 0.7362, 0.2593, 0.9197, 0.08029, 0.8833, 0.05045, 0.9197, 0.08029, 0.7362, 0.2593, 0.9496, 0.1167, 0.7362, 0.2593, 0.9717, 0.1582, 0.9496, 0.1167, 0.9717, 0.1582, 0.7362, 0.2593, 0.9854, 0.2032, 0.7362, 0.2593, 0.99, 0.25, 0.9854, 0.2032, 0.99, 0.25, 0.7362, 0.2593, 0.9854, 0.2968, 0.7362, 0.2593, 0.9717, 0.3418, 0.9854, 0.2968, 0.9717, 0.3418, 0.7362, 0.2593, 0.9496, 0.3833, 0.7362, 0.2593, 0.9197, 0.4197, 0.9496, 0.3833, 0.9197, 0.4197, 0.7362, 0.2593, 0.8833, 0.4496, 0.7362, 0.2593, 0.8418, 0.4717, 0.8833, 0.4496, 0.8418, 0.4717, 0.7362, 0.2593, 0.7968, 0.4854, 0.7032, 0.4854, 0.7362, 0.2593, 0.6582, 0.4717, 0.7362, 0.2593, 0.75, 0.49, 0.7968, 0.4854, 0.6582, 0.4717, 0.7362, 0.2593, 0.6167, 0.4496, 0.6167, 0.4496, 0.7362, 0.2593, 0.5803, 0.4197, 0.5803, 0.4197, 0.7362, 0.2593, 0.5504, 0.3833, 0.5504, 0.3833, 0.7362, 0.2593, 0.5283, 0.3418, 0.5283, 0.3418, 0.7362, 0.2593, 0.5146, 0.2968, 0.5146, 0.2968, 0.7362, 0.2593, 0.51, 0.25, 0.51, 0.25, 0.7362, 0.2593, 0.5146, 0.2032])
me_cylinder.materials.append(mat_stone)
me_cylinder.materials.append(mat_water)
me_cylinder.use_remesh_preserve_volume = False
me_cylinder.use_remesh_preserve_attributes = False
me_cylinder.use_mirror_vertex_groups = False
me_cylinder.update()

# ---- objects
ob_light = bpy.data.objects.new('Light', light_light)
ob_camera = bpy.data.objects.new('Camera', cam_camera)
ob_cylinder = bpy.data.objects.new('Cylinder', me_cylinder)

# ---- transforms, parenting, visibility, modifiers, constraints
ob_light.location = (4.076, 1.005, 5.904)
ob_light.rotation_euler = (0.6503, 0.05522, 1.866)
ob_light.lock_rotations_4d = False
ob_light.empty_display_type = 'ARROWS'
ob_light.color = (0.0, 0.0, 0.0, 0.0)
ob_light.lineart.crease_threshold = 0.0
ob_camera.location = (7.359, -6.926, 4.958)
ob_camera.rotation_euler = (1.109, 0.0, 0.8149)
ob_camera.lock_rotations_4d = False
ob_camera.empty_display_type = 'ARROWS'
ob_camera.color = (0.0, 0.0, 0.0, 0.0)
ob_camera.display_type = 'WIRE'
ob_camera.lineart.crease_threshold = 0.0
ob_cylinder.location = (0.0, 0.0, 1.421)
ob_cylinder.lineart.crease_threshold = 0.0

# ---- collection membership
col_collection.objects.link(ob_light)
col_collection.objects.link(ob_camera)
col_collection.objects.link(ob_cylinder)

# ---- scene / render settings (as saved in the file)
scene.camera = ob_camera
scene.frame_start = 1; scene.frame_end = 250; scene.frame_set(1)
scene.render.engine = 'BLENDER_EEVEE_NEXT'
scene.cycles.use_denoising = False
scene.cycles.samples = 128
scene.cycles.sampling_pattern = 'TABULATED_SOBOL'
scene.cycles.use_adaptive_sampling = False
scene.cycles.use_light_tree = False
scene.view_settings.view_transform = 'Filmic'
bpy.context.view_layer.update()
